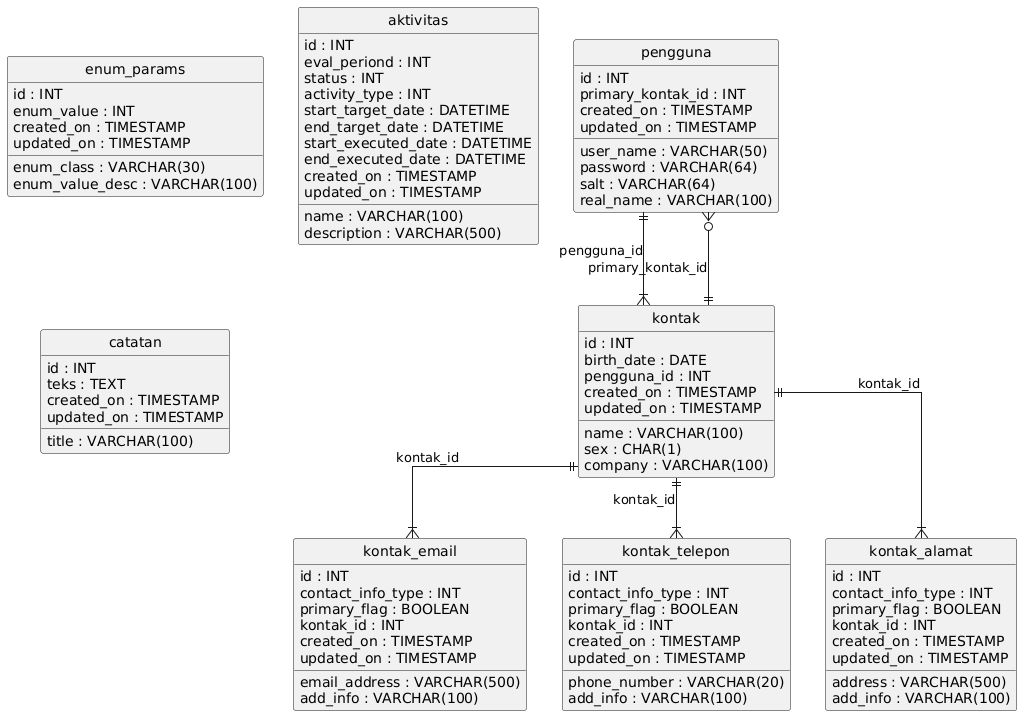

The diagram above was rendered by PlantUML. Its source (embedded in the PNG):
@startuml
hide circle
skinparam linetype ortho

entity "pengguna" as pengguna {
  id : INT
  user_name : VARCHAR(50)
  password : VARCHAR(64)
  salt : VARCHAR(64)
  real_name : VARCHAR(100)
  primary_kontak_id : INT
  created_on : TIMESTAMP
  updated_on : TIMESTAMP
}

entity "enum_params" as enum_params {
  id : INT
  enum_class : VARCHAR(30)
  enum_value : INT
  enum_value_desc : VARCHAR(100)
  created_on : TIMESTAMP
  updated_on : TIMESTAMP
}

entity "aktivitas" as aktivitas {
  id : INT
  name : VARCHAR(100)
  description : VARCHAR(500)
  eval_periond : INT
  status : INT
  activity_type : INT
  start_target_date : DATETIME
  end_target_date : DATETIME
  start_executed_date : DATETIME
  end_executed_date : DATETIME
  created_on : TIMESTAMP
  updated_on : TIMESTAMP
}

entity "catatan" as catatan {
  id : INT
  title : VARCHAR(100)
  teks : TEXT
  created_on : TIMESTAMP
  updated_on : TIMESTAMP
}

entity "kontak" as kontak {
  id : INT
  name : VARCHAR(100)
  birth_date : DATE
  sex : CHAR(1)
  company : VARCHAR(100)
  pengguna_id : INT
  created_on : TIMESTAMP
  updated_on : TIMESTAMP
}

entity "kontak_email" as kontak_email {
  id : INT
  email_address : VARCHAR(500)
  add_info : VARCHAR(100)
  contact_info_type : INT
  primary_flag : BOOLEAN
  kontak_id : INT
  created_on : TIMESTAMP
  updated_on : TIMESTAMP
}

entity "kontak_telepon" as kontak_telepon {
  id : INT
  phone_number : VARCHAR(20)
  add_info : VARCHAR(100)
  contact_info_type : INT
  primary_flag : BOOLEAN
  kontak_id : INT
  created_on : TIMESTAMP
  updated_on : TIMESTAMP
}

entity "kontak_alamat" as kontak_alamat {
  id : INT
  address : VARCHAR(500)
  add_info : VARCHAR(100)
  contact_info_type : INT
  primary_flag : BOOLEAN
  kontak_id : INT
  created_on : TIMESTAMP
  updated_on : TIMESTAMP
}

kontak ||--o{ pengguna : "primary_kontak_id"
pengguna ||--|{ kontak : "pengguna_id"
kontak ||--|{ kontak_email : "kontak_id"
kontak ||--|{ kontak_telepon : "kontak_id"
kontak ||--|{ kontak_alamat : "kontak_id"
@enduml